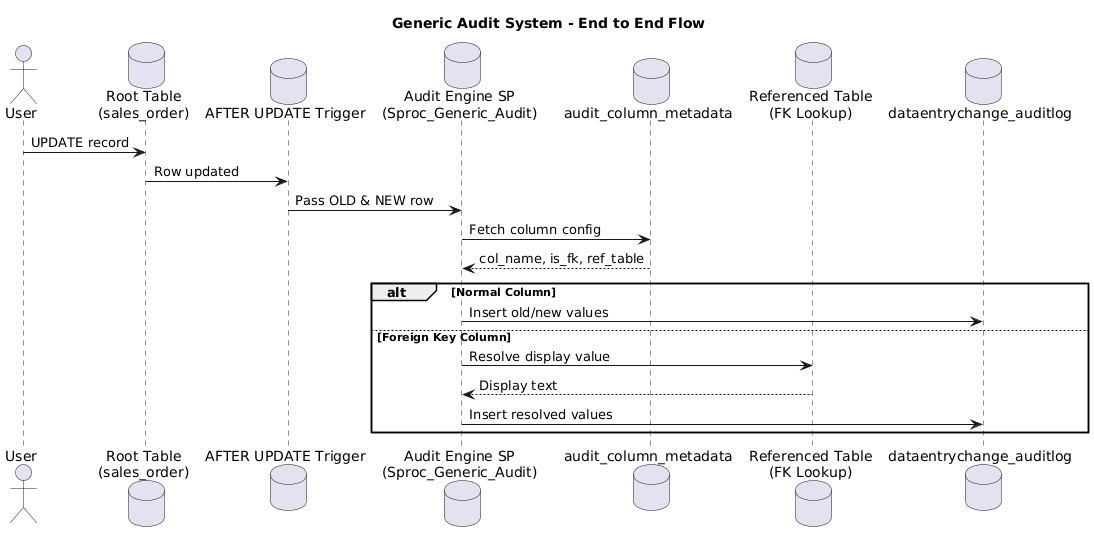

The diagram above was rendered by PlantUML. Its source (embedded in the PNG):
@startuml
title Generic Audit System - End to End Flow

actor User

database "Root Table\n(sales_order)" as ROOT
database "AFTER UPDATE Trigger" as TRG
database "Audit Engine SP\n(Sproc_Generic_Audit)" as SP
database "audit_column_metadata" as META
database "Referenced Table\n(FK Lookup)" as FK
database "dataentrychange_auditlog" as AUD

User -> ROOT : UPDATE record
ROOT -> TRG : Row updated

TRG -> SP : Pass OLD & NEW row

SP -> META : Fetch column config
META --> SP : col_name, is_fk, ref_table

alt Normal Column
  SP -> AUD : Insert old/new values
else Foreign Key Column
  SP -> FK : Resolve display value
  FK --> SP : Display text
  SP -> AUD : Insert resolved values
end
@enduml